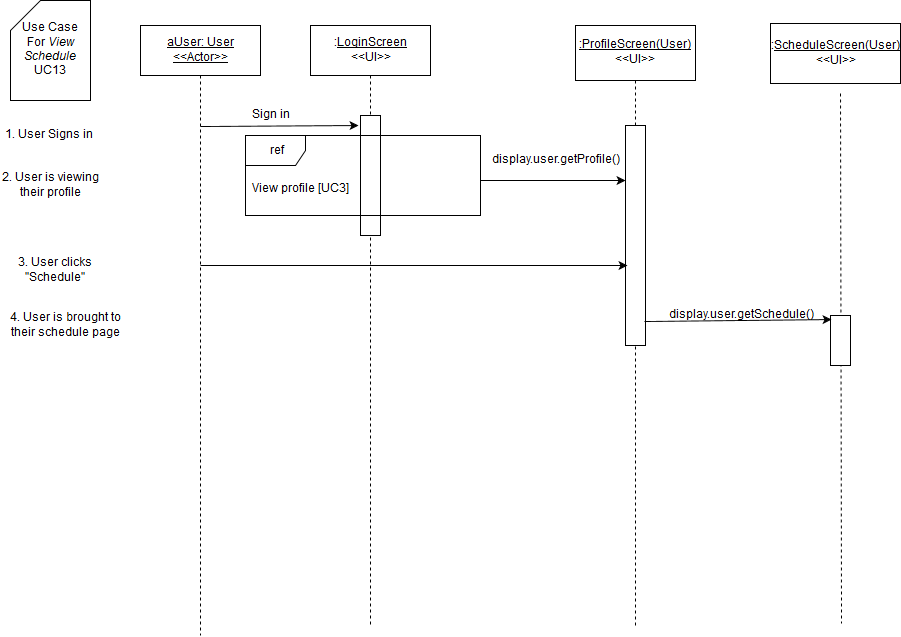

The diagram above was exported from draw.io. Its source (the exported page's mxGraphModel, read from the mxfile embedded in the PNG):
<mxGraphModel dx="1430" dy="750" grid="1" gridSize="10" guides="1" tooltips="1" connect="1" arrows="1" fold="1" page="1" pageScale="1" pageWidth="826" pageHeight="1169" background="#ffffff" math="0" shadow="0">
  <root>
    <mxCell id="0" />
    <mxCell id="1" parent="0" />
    <mxCell id="3" value="" style="endArrow=none;html=1;dashed=1;exitX=0.5;exitY=1;endFill=0;" parent="1" source="7" edge="1">
      <mxGeometry x="380" y="130" width="50" height="50" as="geometry">
        <mxPoint x="150" y="590" as="sourcePoint" />
        <mxPoint x="380" y="680" as="targetPoint" />
      </mxGeometry>
    </mxCell>
    <mxCell id="4" value="" style="whiteSpace=wrap;html=1;" parent="1" vertex="1">
      <mxGeometry x="370" y="170" width="20" height="120" as="geometry" />
    </mxCell>
    <mxCell id="5" value="&lt;u&gt;aUser: User&lt;br&gt;&amp;lt;&amp;lt;Actor&amp;gt;&amp;gt;&lt;br&gt;&lt;/u&gt;" style="whiteSpace=wrap;html=1;" parent="1" vertex="1">
      <mxGeometry x="150" y="80" width="120" height="50" as="geometry" />
    </mxCell>
    <mxCell id="6" value="" style="endArrow=none;html=1;exitX=0.5;exitY=1;endFill=0;dashed=1;" parent="1" source="5" edge="1">
      <mxGeometry x="210" y="130" width="50" height="50" as="geometry">
        <mxPoint x="150" y="190" as="sourcePoint" />
        <mxPoint x="210" y="690" as="targetPoint" />
      </mxGeometry>
    </mxCell>
    <mxCell id="7" value=":&lt;u&gt;LoginScreen&lt;/u&gt;&lt;br&gt;&amp;lt;&amp;lt;UI&amp;gt;&amp;gt;" style="whiteSpace=wrap;html=1;" parent="1" vertex="1">
      <mxGeometry x="320" y="80" width="120" height="50" as="geometry" />
    </mxCell>
    <mxCell id="9" value="Sign in" style="text;html=1;strokeColor=none;fillColor=none;align=center;verticalAlign=middle;whiteSpace=wrap;" parent="1" vertex="1">
      <mxGeometry x="220" y="160" width="120" height="20" as="geometry" />
    </mxCell>
    <mxCell id="10" value="" style="endArrow=classic;html=1;" parent="1" edge="1">
      <mxGeometry x="210" y="181" width="50" height="50" as="geometry">
        <mxPoint x="210" y="181" as="sourcePoint" />
        <mxPoint x="368" y="180" as="targetPoint" />
      </mxGeometry>
    </mxCell>
    <mxCell id="11" value="Use Case &lt;br&gt;For &lt;i&gt;View Schedule&lt;/i&gt;&lt;br&gt;UC13" style="shape=card;whiteSpace=wrap;html=1;" parent="1" vertex="1">
      <mxGeometry x="20" y="55" width="80" height="100" as="geometry" />
    </mxCell>
    <mxCell id="12" value="1. User Signs in" style="text;html=1;strokeColor=none;fillColor=none;align=center;verticalAlign=middle;whiteSpace=wrap;" parent="1" vertex="1">
      <mxGeometry x="10" y="180" width="95" height="20" as="geometry" />
    </mxCell>
    <mxCell id="14" value="" style="endArrow=none;html=1;endFill=0;dashed=1;exitX=0.5;exitY=0;" parent="1" source="18" target="15" edge="1">
      <mxGeometry x="645" y="135" width="50" height="50" as="geometry">
        <mxPoint x="655" y="230" as="sourcePoint" />
        <mxPoint x="-145" y="565" as="targetPoint" />
      </mxGeometry>
    </mxCell>
    <mxCell id="15" value="&lt;u&gt;:ProfileScreen(User)&lt;/u&gt;&lt;br&gt;&amp;lt;&amp;lt;UI&amp;gt;&amp;gt;" style="whiteSpace=wrap;html=1;" parent="1" vertex="1">
      <mxGeometry x="585" y="80" width="120" height="55" as="geometry" />
    </mxCell>
    <mxCell id="16" value="View profile [UC3]" style="text;html=1;resizable=0;points=[];autosize=1;align=left;verticalAlign=top;spacingTop=-4;" parent="1" vertex="1">
      <mxGeometry x="260" y="235" width="110" height="20" as="geometry" />
    </mxCell>
    <mxCell id="17" value="ref" style="shape=umlFrame;whiteSpace=wrap;fillColor=#ffffff;strokeColor=#000000;labelBackgroundColor=none;labelBorderColor=none;html=1;" parent="1" vertex="1">
      <mxGeometry x="255" y="190" width="235" height="80" as="geometry" />
    </mxCell>
    <mxCell id="18" value="" style="whiteSpace=wrap;html=1;" parent="1" vertex="1">
      <mxGeometry x="635" y="180" width="20" height="220" as="geometry" />
    </mxCell>
    <mxCell id="19" value="" style="endArrow=none;html=1;endFill=0;dashed=1;" parent="1" target="18" edge="1">
      <mxGeometry x="645" y="359" width="50" height="50" as="geometry">
        <mxPoint x="645" y="680" as="sourcePoint" />
        <mxPoint x="645" y="135" as="targetPoint" />
      </mxGeometry>
    </mxCell>
    <mxCell id="20" value="display.user.getProfile()" style="text;html=1;strokeColor=none;fillColor=none;align=center;verticalAlign=middle;whiteSpace=wrap;" parent="1" vertex="1">
      <mxGeometry x="505" y="210" width="120" height="10" as="geometry" />
    </mxCell>
    <mxCell id="21" value="" style="endArrow=classic;html=1;shadow=0;entryX=0;entryY=0.25;" parent="1" target="18" edge="1">
      <mxGeometry x="385" y="280" width="50" height="50" as="geometry">
        <mxPoint x="490" y="235" as="sourcePoint" />
        <mxPoint x="640" y="283" as="targetPoint" />
      </mxGeometry>
    </mxCell>
    <mxCell id="25" value="2. User is viewing their profile" style="text;html=1;strokeColor=none;fillColor=none;align=center;verticalAlign=middle;whiteSpace=wrap;" parent="1" vertex="1">
      <mxGeometry x="10" y="225" width="100" height="30" as="geometry" />
    </mxCell>
    <mxCell id="28" value="3. User clicks &quot;Schedule&quot;" style="text;html=1;strokeColor=none;fillColor=none;align=center;verticalAlign=middle;whiteSpace=wrap;labelBackgroundColor=none;" parent="1" vertex="1">
      <mxGeometry x="10" y="310" width="110" height="30" as="geometry" />
    </mxCell>
    <mxCell id="83" value="4. User is brought to their schedule page" style="text;html=1;strokeColor=none;fillColor=none;align=center;verticalAlign=middle;whiteSpace=wrap;" parent="1" vertex="1">
      <mxGeometry x="10" y="360" width="130" height="40" as="geometry" />
    </mxCell>
    <mxCell id="137" value="" style="endArrow=classic;html=1;shadow=0;entryX=0.1;entryY=0.636;entryPerimeter=0;" parent="1" target="18" edge="1">
      <mxGeometry width="50" height="50" relative="1" as="geometry">
        <mxPoint x="210" y="320" as="sourcePoint" />
        <mxPoint x="60" y="780" as="targetPoint" />
      </mxGeometry>
    </mxCell>
    <mxCell id="146" value=":&lt;u&gt;ScheduleScreen(User)&lt;br&gt;&lt;/u&gt;&amp;lt;&amp;lt;UI&amp;gt;&amp;gt;" style="whiteSpace=wrap;html=1;" parent="1" vertex="1">
      <mxGeometry x="780" y="78" width="130" height="60" as="geometry" />
    </mxCell>
    <mxCell id="147" value="" style="endArrow=none;html=1;shadow=0;exitX=0.46;exitY=1.055;endFill=0;dashed=1;exitPerimeter=0;" parent="1" edge="1">
      <mxGeometry x="850" y="148" width="50" height="50" as="geometry">
        <mxPoint x="850" y="148" as="sourcePoint" />
        <mxPoint x="851" y="678" as="targetPoint" />
      </mxGeometry>
    </mxCell>
    <mxCell id="148" value="" style="whiteSpace=wrap;html=1;" parent="1" vertex="1">
      <mxGeometry x="840" y="370" width="20" height="50" as="geometry" />
    </mxCell>
    <mxCell id="149" value="" style="endArrow=classic;html=1;shadow=0;exitX=0.95;exitY=0.891;exitPerimeter=0;entryX=0.05;entryY=0.089;entryPerimeter=0;" parent="1" source="18" target="148" edge="1">
      <mxGeometry width="50" height="50" relative="1" as="geometry">
        <mxPoint x="10" y="780" as="sourcePoint" />
        <mxPoint x="60" y="730" as="targetPoint" />
      </mxGeometry>
    </mxCell>
    <mxCell id="150" value="display.user.getSchedule()" style="text;html=1;strokeColor=none;fillColor=none;align=center;verticalAlign=middle;whiteSpace=wrap;" parent="1" vertex="1">
      <mxGeometry x="730" y="360" width="40" height="20" as="geometry" />
    </mxCell>
  </root>
</mxGraphModel>